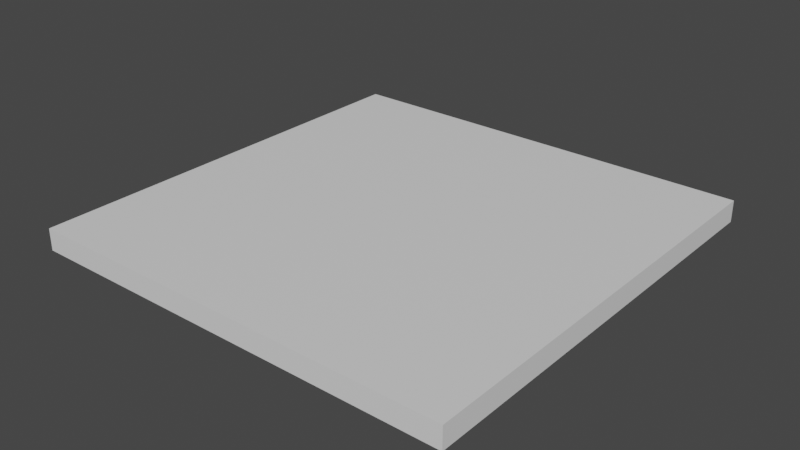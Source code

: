 # Source: lamp.blend  (saved by Blender 3.4.6; exported with 4.5.12 LTS)
import bpy
from mathutils import Matrix  # noqa: F401  (used for matrix-valued properties, if any)

bpy.ops.wm.read_factory_settings(use_empty=True)
scene = bpy.context.scene
scene.name = 'Scene'

# ---- collections
col_collection = bpy.data.collections.new('Collection'); scene.collection.children.link(col_collection)

# ---- materials (node trees are filled in below, after node groups)
mat_lampbase = bpy.data.materials.new('lampBase')
mat_lampbase.use_transparent_shadow = False
mat_light = bpy.data.materials.new('light')
mat_light.use_transparent_shadow = False

# ---- material node trees
mat_lampbase.use_nodes = True; mat_lampbase.node_tree.nodes.clear()
_N = mat_lampbase.node_tree.nodes; _L = mat_lampbase.node_tree.links
n0 = _N.new('ShaderNodeBsdfPrincipled'); n0.name = 'Principled BSDF'; n0.location = (10, 300)
n0.distribution = 'GGX'
n0.subsurface_method = 'RANDOM_WALK_SKIN'
n0.inputs[3].default_value = 1.45
n0.inputs[27].default_value = (0.0, 0.0, 0.0, 1.0)
n0.inputs[28].default_value = 1.0
n1 = _N.new('ShaderNodeOutputMaterial'); n1.name = 'Material Output'; n1.location = (300, 300)
_L.new(n0.outputs[0], n1.inputs[0])
n1.is_active_output = True
mat_light.use_nodes = True; mat_light.node_tree.nodes.clear()
_N = mat_light.node_tree.nodes; _L = mat_light.node_tree.links
n0 = _N.new('ShaderNodeBsdfPrincipled'); n0.name = 'Principled BSDF'; n0.location = (10, 300)
n0.distribution = 'GGX'
n0.subsurface_method = 'RANDOM_WALK_SKIN'
n0.inputs[3].default_value = 1.45
n0.inputs[27].default_value = (0.0, 0.0, 0.0, 1.0)
n0.inputs[28].default_value = 1.0
n1 = _N.new('ShaderNodeOutputMaterial'); n1.name = 'Material Output'; n1.location = (300, 300)
_L.new(n0.outputs[0], n1.inputs[0])
n1.is_active_output = True

# ---- world
world_world = bpy.data.worlds.new('World'); scene.world = world_world
world_world.use_nodes = True; world_world.node_tree.nodes.clear()
_N = world_world.node_tree.nodes; _L = world_world.node_tree.links
n0 = _N.new('ShaderNodeOutputWorld'); n0.name = 'World Output'; n0.location = (300, 300)
n1 = _N.new('ShaderNodeBackground'); n1.name = 'Background'; n1.location = (10, 300)
n1.inputs[0].default_value = (0.05088, 0.05088, 0.05088, 1.0)
_L.new(n1.outputs[0], n0.inputs[0])
n0.is_active_output = True
world_world.color = (0.05088, 0.05088, 0.05088)
world_world.use_sun_shadow = False
world_world.sun_shadow_jitter_overblur = 0.0

# ---- meshes
me_cube_001 = bpy.data.meshes.new('Cube.001')
me_cube_001.from_pydata([(-1.0, -1.0, -0.1), (-1.0, -1.0, 1.49e-08), (-1.0, 1.0, -0.1), (-1.0, 1.0, 1.49e-08), (1.0, -1.0, -0.1), (1.0, -1.0, 1.49e-08), (1.0, 1.0, -0.1), (1.0, 1.0, 1.49e-08), (-0.9, 0.9, -0.1), (-0.9, -0.9, -0.1), (0.9, 0.9, -0.1), (0.9, -0.9, -0.1), (-0.9, 0.9, -0.09), (-0.9, -0.9, -0.09), (0.9, 0.9, -0.09), (0.9, -0.9, -0.09), (-0.8873, 0.8873, -0.09), (-0.8873, -0.8873, -0.09), (0.8873, 0.8873, -0.09), (0.8873, -0.8873, -0.09), (-0.8873, 0.8873, -0.09959), (-0.8873, -0.8873, -0.09959), (0.8873, 0.8873, -0.09959), (0.8873, -0.8873, -0.09959)], [], [(0, 1, 3, 2), (2, 3, 7, 6), (6, 7, 5, 4), (4, 5, 1, 0), (2, 6, 10, 8), (7, 3, 1, 5), (11, 9, 13, 15), (0, 2, 8, 9), (6, 4, 11, 10), (4, 0, 9, 11), (14, 15, 19, 18), (8, 10, 14, 12), (10, 11, 15, 14), (9, 8, 12, 13), (19, 17, 21, 23), (13, 12, 16, 17), (15, 13, 17, 19), (12, 14, 18, 16), (20, 22, 23, 21), (16, 18, 22, 20), (18, 19, 23, 22), (17, 16, 20, 21)])
me_cube_001.polygons.foreach_set('material_index', [0, 0, 0, 0, 0, 0, 0, 0, 0, 0, 0, 0, 0, 0, 0, 0, 0, 0, 1, 0, 0, 0])
_uv = me_cube_001.uv_layers.new(name='UVMap')
_uv.uv.foreach_set('vector', [0.9521, 0.9103, 0.9281, 0.9103, 0.9281, 0.4312, 0.9521, 0.4312, 1.0, 0.9103, 0.976, 0.9103, 0.976, 0.4312, 1.0, 0.4312, 0.976, 0.9103, 0.9521, 0.9103, 0.9521, 0.4312, 0.976, 0.4312, 0.9281, 0.9103, 0.9042, 0.9103, 0.9042, 0.4312, 0.9281, 0.4312, 0.0, 0.4791, 0.4791, 0.4791, 0.4551, 0.503, 0.02395, 0.503, 0.0, 0.0, 0.4791, 0.0, 0.4791, 0.4791, 0.0, 0.4791, 0.9175, 0.0, 0.9175, 0.4312, 0.9151, 0.4312, 0.9151, 0.0, 0.0, 0.9582, 0.0, 0.4791, 0.02395, 0.503, 0.02395, 0.9342, 0.4791, 0.4791, 0.4791, 0.9582, 0.4551, 0.9342, 0.4551, 0.503, 0.4791, 0.9582, 0.0, 0.9582, 0.02395, 0.9342, 0.4551, 0.9342, 0.9103, 0.0, 0.9103, 0.4312, 0.9072, 0.4281, 0.9072, 0.003045, 0.9199, 0.0, 0.9199, 0.4312, 0.9175, 0.4312, 0.9175, 0.0, 0.9127, 0.0, 0.9127, 0.4312, 0.9103, 0.4312, 0.9103, 0.0, 0.9151, 0.0, 0.9151, 0.4312, 0.9127, 0.4312, 0.9127, 0.0, 0.9267, 0.4251, 0.9267, 0.0, 0.929, 0.0, 0.929, 0.4251, 0.4791, 0.4312, 0.4791, 0.0, 0.4821, 0.003045, 0.4821, 0.4281, 0.9103, 0.4312, 0.4791, 0.4312, 0.4821, 0.4281, 0.9072, 0.4281, 0.4791, 0.0, 0.9103, 0.0, 0.9072, 0.003045, 0.4821, 0.003045, 0.4791, 0.4312, 0.9042, 0.4312, 0.9042, 0.8563, 0.4791, 0.8563, 0.9199, 0.4251, 0.9199, 0.0, 0.9222, 0.0, 0.9222, 0.4251, 0.9222, 0.4251, 0.9222, 0.0, 0.9244, 0.0, 0.9244, 0.4251, 0.9244, 0.4251, 0.9244, 0.0, 0.9267, 0.0, 0.9267, 0.4251])
me_cube_001.materials.append(mat_lampbase)
me_cube_001.materials.append(mat_light)
me_cube_001.update()

# ---- objects
ob_cube = bpy.data.objects.new('Cube', me_cube_001)

# ---- transforms, parenting, visibility, modifiers, constraints
ob_cube.location = (0.0, 0.0, 0.0)

# ---- collection membership
col_collection.objects.link(ob_cube)

# ---- scene / render settings (as saved in the file)
scene.frame_start = 1; scene.frame_end = 250; scene.frame_set(1)
scene.render.engine = 'BLENDER_EEVEE_NEXT'
scene.cycles.sampling_pattern = 'TABULATED_SOBOL'
scene.cycles.use_light_tree = False
scene.view_settings.view_transform = 'Filmic'
bpy.context.view_layer.update()

# ---- added for rendering (the .blend has no active camera and no usable light): camera, sun
cam_auto = bpy.data.cameras.new('AutoCamera')
cam_auto.lens = 50.0
cam_auto.sensor_width = 36.0
cam_auto.clip_end = 1000.0
ob_auto_camera = bpy.data.objects.new('AutoCamera', cam_auto)
scene.collection.objects.link(ob_auto_camera)
ob_auto_camera.location = (2.61857, -3.14228, 2.04485)
ob_auto_camera.rotation_euler = (1.09748, -7.21219e-08, 0.694738)
scene.camera = ob_auto_camera
light_auto_sun = bpy.data.lights.new('AutoSun', 'SUN')
light_auto_sun.energy = 3.0
light_auto_sun.angle = 0.0523599
ob_auto_sun = bpy.data.objects.new('AutoSun', light_auto_sun)
scene.collection.objects.link(ob_auto_sun)
ob_auto_sun.rotation_euler = (0.872665, 0.174533, 0.523599)
bpy.context.view_layer.update()
